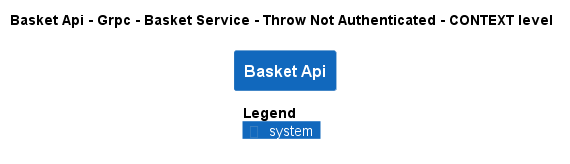

The diagram above was rendered by PlantUML. Its source (embedded in the PNG):
@startuml
!pragma layout smetana
!include ..\..\..\..\..\..\..\..\.c4s\C4_Context.puml

AddElementTag("state:new", $bgColor=green, $fontColor=#ffffff, $borderColor=green, $shadowing="False")
AddElementTag("state:changed", $bgColor=orange, $fontColor=#ffffff, $borderColor=orange, $shadowing="False")
AddElementTag("state:removed", $bgColor=red, $fontColor=#ffffff, $borderColor=red, $shadowing="False")

AddRelTag("state:new", $textColor=green, $lineColor=green)
AddRelTag("state:changed", $textColor=orange, $lineColor=orange)
AddRelTag("state:removed", $textColor=red, $lineColor=red)

SHOW_PERSON_PORTRAIT()
LAYOUT_TOP_DOWN()

skinparam linetype polyline

title Basket Api - Grpc - Basket Service - Throw Not Authenticated - CONTEXT level

System(dotnet.eShop.Architecture.SoftwareSystems.BasketApi, "Basket Api", "")



SHOW_LEGEND()
@enduml